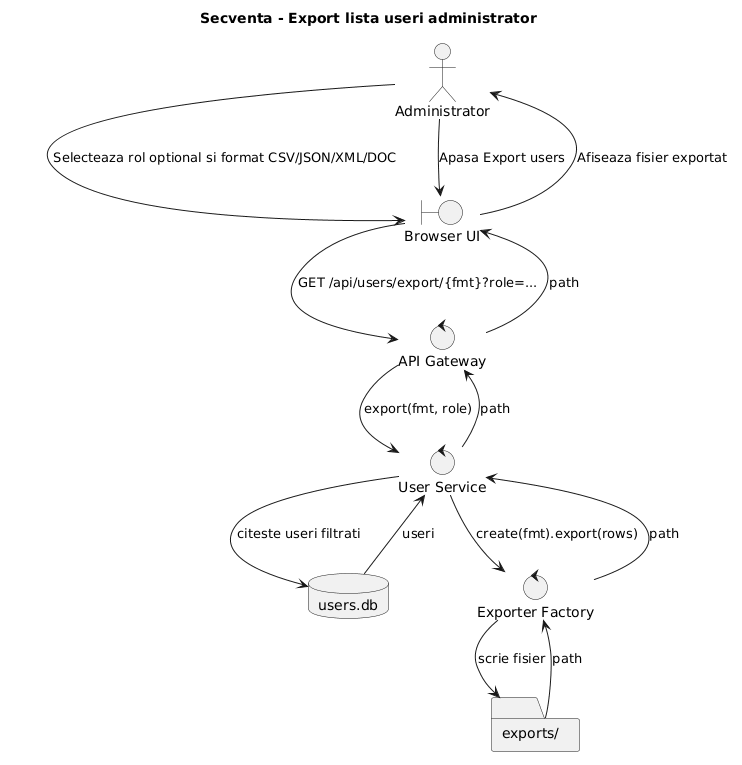

The diagram above was rendered by PlantUML. Its source (embedded in the PNG):
@startuml
title Secventa - Export lista useri administrator

actor "Administrator" as Admin
boundary "Browser UI" as UI
control "API Gateway" as Gateway
control "User Service" as UserService
control "Exporter Factory" as Exporter
database "users.db" as UserDB
folder "exports/" as Exports

Admin -> UI: Selecteaza rol optional si format CSV/JSON/XML/DOC
Admin -> UI: Apasa Export users
UI -> Gateway: GET /api/users/export/{fmt}?role=...
Gateway -> UserService: export(fmt, role)
UserService -> UserDB: citeste useri filtrati
UserDB --> UserService: useri
UserService -> Exporter: create(fmt).export(rows)
Exporter -> Exports: scrie fisier
Exports --> Exporter: path
Exporter --> UserService: path
UserService --> Gateway: path
Gateway --> UI: path
UI --> Admin: Afiseaza fisier exportat
@enduml